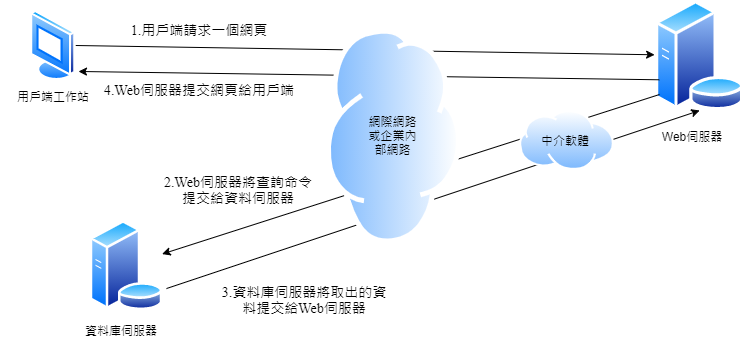

The diagram above was exported from draw.io. Its source (the exported page's mxGraphModel, read from the mxfile embedded in the PNG):
<mxGraphModel dx="1160" dy="516" grid="1" gridSize="10" guides="1" tooltips="1" connect="1" arrows="1" fold="1" page="1" pageScale="1" pageWidth="827" pageHeight="1169" math="0" shadow="0">
  <root>
    <mxCell id="0" />
    <mxCell id="1" parent="0" />
    <mxCell id="dH2NG8CQ8gvAOWjb4vXb-1" value="" style="aspect=fixed;perimeter=ellipsePerimeter;html=1;align=center;shadow=0;dashed=0;spacingTop=3;image;image=img/lib/active_directory/vista_terminal.svg;" vertex="1" parent="1">
      <mxGeometry x="50.75" y="140" width="45.5" height="70" as="geometry" />
    </mxCell>
    <mxCell id="dH2NG8CQ8gvAOWjb4vXb-2" value="" style="aspect=fixed;perimeter=ellipsePerimeter;html=1;align=center;shadow=0;dashed=0;spacingTop=3;image;image=img/lib/active_directory/database_server.svg;" vertex="1" parent="1">
      <mxGeometry x="110" y="350" width="73.8" height="90" as="geometry" />
    </mxCell>
    <mxCell id="dH2NG8CQ8gvAOWjb4vXb-4" value="" style="aspect=fixed;perimeter=ellipsePerimeter;html=1;align=center;shadow=0;dashed=0;spacingTop=3;image;image=img/lib/active_directory/database_server.svg;" vertex="1" parent="1">
      <mxGeometry x="675.1" y="130" width="90.2" height="110" as="geometry" />
    </mxCell>
    <mxCell id="dH2NG8CQ8gvAOWjb4vXb-5" value="用戶端工作站" style="text;html=1;strokeColor=none;fillColor=none;align=center;verticalAlign=middle;whiteSpace=wrap;rounded=0;" vertex="1" parent="1">
      <mxGeometry x="21.5" y="215.52" width="104" height="20" as="geometry" />
    </mxCell>
    <mxCell id="dH2NG8CQ8gvAOWjb4vXb-6" value="資料庫伺服器" style="text;html=1;strokeColor=none;fillColor=none;align=center;verticalAlign=middle;whiteSpace=wrap;rounded=0;" vertex="1" parent="1">
      <mxGeometry x="90" y="450" width="104" height="20" as="geometry" />
    </mxCell>
    <mxCell id="dH2NG8CQ8gvAOWjb4vXb-7" value="Web伺服器" style="text;html=1;strokeColor=none;fillColor=none;align=center;verticalAlign=middle;whiteSpace=wrap;rounded=0;" vertex="1" parent="1">
      <mxGeometry x="661.3" y="255.66" width="104" height="20" as="geometry" />
    </mxCell>
    <mxCell id="dH2NG8CQ8gvAOWjb4vXb-12" value="&lt;span id=&quot;docs-internal-guid-3e28fce2-7fff-93c3-ec83-7f74cf36a85b&quot;&gt;&lt;span style=&quot;font-family: &amp;#34;times new roman&amp;#34; ; background-color: transparent ; vertical-align: baseline&quot;&gt;&lt;font style=&quot;font-size: 14px&quot;&gt;1.用戶端請求一個網頁&lt;/font&gt;&lt;/span&gt;&lt;/span&gt;" style="text;html=1;strokeColor=none;fillColor=none;align=center;verticalAlign=middle;whiteSpace=wrap;rounded=0;" vertex="1" parent="1">
      <mxGeometry x="110" y="150" width="220" height="20" as="geometry" />
    </mxCell>
    <mxCell id="dH2NG8CQ8gvAOWjb4vXb-13" value="" style="endArrow=classic;html=1;exitX=1;exitY=0.5;exitDx=0;exitDy=0;" edge="1" parent="1" source="dH2NG8CQ8gvAOWjb4vXb-1" target="dH2NG8CQ8gvAOWjb4vXb-4">
      <mxGeometry width="50" height="50" relative="1" as="geometry">
        <mxPoint x="320" y="175" as="sourcePoint" />
        <mxPoint x="360" y="270" as="targetPoint" />
      </mxGeometry>
    </mxCell>
    <mxCell id="dH2NG8CQ8gvAOWjb4vXb-14" value="" style="endArrow=classic;html=1;entryX=1.06;entryY=0.871;entryDx=0;entryDy=0;entryPerimeter=0;exitX=0;exitY=0.75;exitDx=0;exitDy=0;" edge="1" parent="1" source="dH2NG8CQ8gvAOWjb4vXb-4" target="dH2NG8CQ8gvAOWjb4vXb-1">
      <mxGeometry width="50" height="50" relative="1" as="geometry">
        <mxPoint x="660" y="210" as="sourcePoint" />
        <mxPoint x="220" y="310" as="targetPoint" />
      </mxGeometry>
    </mxCell>
    <mxCell id="dH2NG8CQ8gvAOWjb4vXb-15" value="&lt;span id=&quot;docs-internal-guid-3e28fce2-7fff-93c3-ec83-7f74cf36a85b&quot;&gt;&lt;span style=&quot;font-family: &amp;#34;times new roman&amp;#34; ; background-color: transparent ; vertical-align: baseline&quot;&gt;&lt;font style=&quot;font-size: 14px&quot;&gt;4.Web伺服器提交網頁給用戶端&lt;/font&gt;&lt;/span&gt;&lt;/span&gt;" style="text;html=1;strokeColor=none;fillColor=none;align=center;verticalAlign=middle;whiteSpace=wrap;rounded=0;" vertex="1" parent="1">
      <mxGeometry x="110" y="210" width="220" height="20" as="geometry" />
    </mxCell>
    <mxCell id="dH2NG8CQ8gvAOWjb4vXb-16" value="" style="endArrow=classic;html=1;" edge="1" parent="1" target="dH2NG8CQ8gvAOWjb4vXb-2">
      <mxGeometry width="50" height="50" relative="1" as="geometry">
        <mxPoint x="680" y="224" as="sourcePoint" />
        <mxPoint x="470" y="310" as="targetPoint" />
      </mxGeometry>
    </mxCell>
    <mxCell id="dH2NG8CQ8gvAOWjb4vXb-17" value="" style="endArrow=classic;html=1;exitX=1.043;exitY=0.756;exitDx=0;exitDy=0;exitPerimeter=0;entryX=0.5;entryY=1;entryDx=0;entryDy=0;" edge="1" parent="1" source="dH2NG8CQ8gvAOWjb4vXb-2" target="dH2NG8CQ8gvAOWjb4vXb-4">
      <mxGeometry width="50" height="50" relative="1" as="geometry">
        <mxPoint x="220" y="420" as="sourcePoint" />
        <mxPoint x="602" y="330" as="targetPoint" />
      </mxGeometry>
    </mxCell>
    <mxCell id="dH2NG8CQ8gvAOWjb4vXb-8" value="" style="aspect=fixed;perimeter=ellipsePerimeter;html=1;align=center;shadow=0;dashed=0;spacingTop=3;image;image=img/lib/active_directory/internet_cloud.svg;rotation=0;" vertex="1" parent="1">
      <mxGeometry x="540" y="240" width="95.24" height="60" as="geometry" />
    </mxCell>
    <mxCell id="dH2NG8CQ8gvAOWjb4vXb-9" value="中介軟體" style="text;html=1;strokeColor=none;fillColor=none;align=center;verticalAlign=middle;whiteSpace=wrap;rounded=0;" vertex="1" parent="1">
      <mxGeometry x="533.62" y="260" width="104" height="20" as="geometry" />
    </mxCell>
    <mxCell id="dH2NG8CQ8gvAOWjb4vXb-3" value="" style="aspect=fixed;perimeter=ellipsePerimeter;html=1;align=center;shadow=0;dashed=0;spacingTop=3;image;image=img/lib/active_directory/internet_cloud.svg;rotation=89;" vertex="1" parent="1">
      <mxGeometry x="306" y="198.06" width="214.6" height="135.2" as="geometry" />
    </mxCell>
    <mxCell id="dH2NG8CQ8gvAOWjb4vXb-10" value="網際網路或企業內部網路" style="text;html=1;strokeColor=none;fillColor=none;align=center;verticalAlign=middle;whiteSpace=wrap;rounded=0;" vertex="1" parent="1">
      <mxGeometry x="383.8" y="210" width="59" height="110" as="geometry" />
    </mxCell>
    <mxCell id="dH2NG8CQ8gvAOWjb4vXb-19" value="&lt;span id=&quot;docs-internal-guid-3e28fce2-7fff-93c3-ec83-7f74cf36a85b&quot;&gt;&lt;span style=&quot;font-family: &amp;#34;times new roman&amp;#34; ; background-color: transparent ; vertical-align: baseline&quot;&gt;&lt;font style=&quot;font-size: 14px&quot;&gt;2.Web伺服器將查詢命令提交給資料伺服器&lt;/font&gt;&lt;/span&gt;&lt;/span&gt;" style="text;html=1;strokeColor=none;fillColor=none;align=center;verticalAlign=middle;whiteSpace=wrap;rounded=0;" vertex="1" parent="1">
      <mxGeometry x="183.8" y="300" width="150" height="40" as="geometry" />
    </mxCell>
    <mxCell id="dH2NG8CQ8gvAOWjb4vXb-20" value="&lt;span id=&quot;docs-internal-guid-3e28fce2-7fff-93c3-ec83-7f74cf36a85b&quot;&gt;&lt;span style=&quot;font-family: &amp;#34;times new roman&amp;#34; ; background-color: transparent ; vertical-align: baseline&quot;&gt;&lt;font style=&quot;font-size: 14px&quot;&gt;3.資料庫伺服器將取出的資料提交給Web伺服器&lt;/font&gt;&lt;/span&gt;&lt;/span&gt;" style="text;html=1;strokeColor=none;fillColor=none;align=center;verticalAlign=middle;whiteSpace=wrap;rounded=0;" vertex="1" parent="1">
      <mxGeometry x="240" y="410" width="170" height="40" as="geometry" />
    </mxCell>
  </root>
</mxGraphModel>